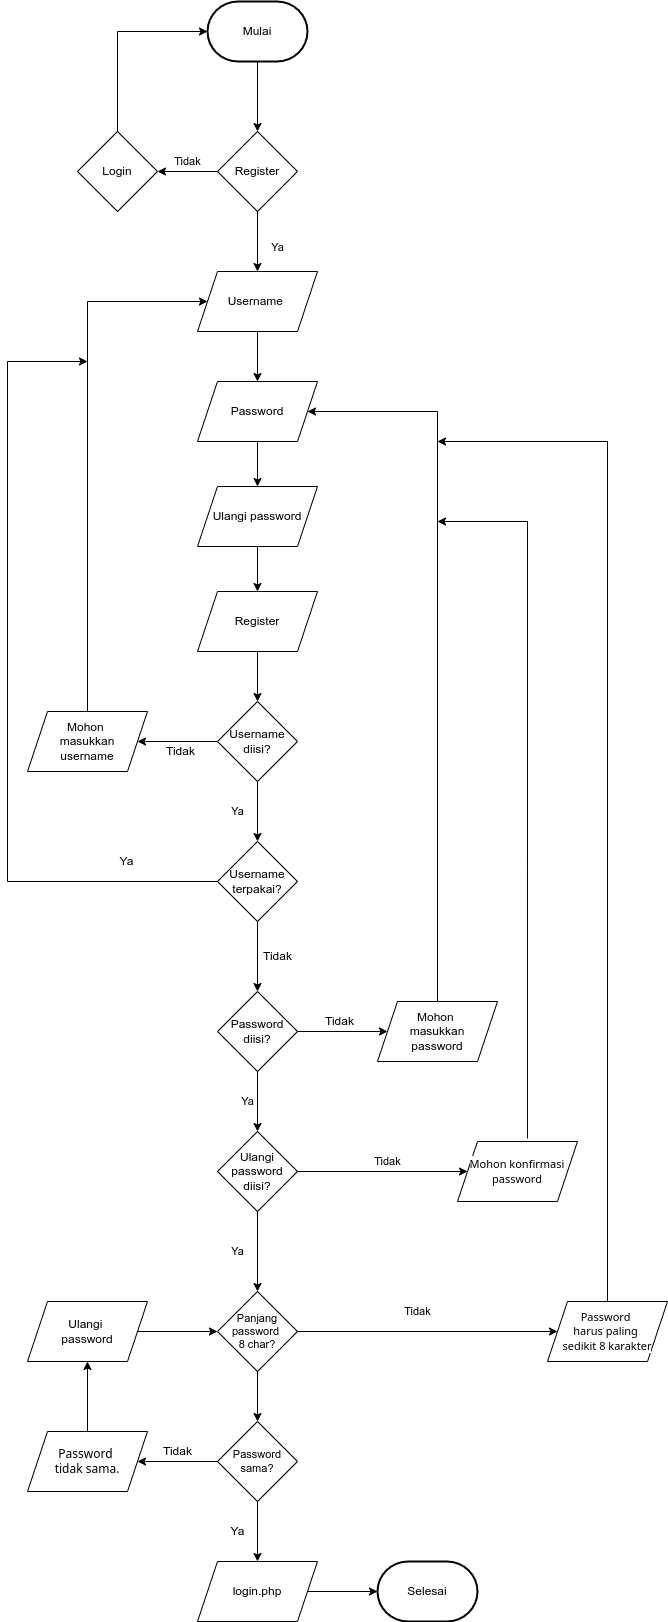

The diagram above was exported from draw.io. Its source (the exported page's mxGraphModel, read from the mxfile embedded in the PNG):
<mxGraphModel dx="868" dy="492" grid="1" gridSize="10" guides="1" tooltips="1" connect="1" arrows="1" fold="1" page="1" pageScale="1" pageWidth="827" pageHeight="1169" math="0" shadow="0">
  <root>
    <mxCell id="0" />
    <mxCell id="1" parent="0" />
    <mxCell id="Emq_Jlfy9IW_yMxWtfbh-1" value="Mulai" style="strokeWidth=2;html=1;shape=mxgraph.flowchart.terminator;whiteSpace=wrap;" parent="1" vertex="1">
      <mxGeometry x="320" y="40" width="100" height="60" as="geometry" />
    </mxCell>
    <mxCell id="Emq_Jlfy9IW_yMxWtfbh-2" value="Register" style="rhombus;whiteSpace=wrap;html=1;" parent="1" vertex="1">
      <mxGeometry x="330" y="170" width="80" height="80" as="geometry" />
    </mxCell>
    <mxCell id="Emq_Jlfy9IW_yMxWtfbh-3" value="Login" style="rhombus;whiteSpace=wrap;html=1;" parent="1" vertex="1">
      <mxGeometry x="190" y="170" width="80" height="80" as="geometry" />
    </mxCell>
    <mxCell id="Emq_Jlfy9IW_yMxWtfbh-4" value="Username&amp;nbsp;" style="shape=parallelogram;perimeter=parallelogramPerimeter;whiteSpace=wrap;html=1;fixedSize=1;" parent="1" vertex="1">
      <mxGeometry x="310" y="310" width="120" height="60" as="geometry" />
    </mxCell>
    <mxCell id="Emq_Jlfy9IW_yMxWtfbh-5" value="" style="endArrow=classic;html=1;rounded=0;exitX=0.5;exitY=1;exitDx=0;exitDy=0;exitPerimeter=0;entryX=0.5;entryY=0;entryDx=0;entryDy=0;" parent="1" source="Emq_Jlfy9IW_yMxWtfbh-1" target="Emq_Jlfy9IW_yMxWtfbh-2" edge="1">
      <mxGeometry width="50" height="50" relative="1" as="geometry">
        <mxPoint x="210" y="310" as="sourcePoint" />
        <mxPoint x="260" y="260" as="targetPoint" />
      </mxGeometry>
    </mxCell>
    <mxCell id="Emq_Jlfy9IW_yMxWtfbh-6" value="Ya" style="endArrow=classic;html=1;rounded=0;exitX=0.5;exitY=1;exitDx=0;exitDy=0;entryX=0.5;entryY=0;entryDx=0;entryDy=0;" parent="1" source="Emq_Jlfy9IW_yMxWtfbh-2" target="Emq_Jlfy9IW_yMxWtfbh-4" edge="1">
      <mxGeometry x="0.2" y="20" width="50" height="50" relative="1" as="geometry">
        <mxPoint x="210" y="310" as="sourcePoint" />
        <mxPoint x="369.99999999999955" y="290" as="targetPoint" />
        <mxPoint as="offset" />
      </mxGeometry>
    </mxCell>
    <mxCell id="Emq_Jlfy9IW_yMxWtfbh-7" value="Tidak" style="endArrow=classic;html=1;rounded=0;exitX=0;exitY=0.5;exitDx=0;exitDy=0;entryX=1;entryY=0.5;entryDx=0;entryDy=0;" parent="1" source="Emq_Jlfy9IW_yMxWtfbh-2" target="Emq_Jlfy9IW_yMxWtfbh-3" edge="1">
      <mxGeometry y="-10" width="50" height="50" relative="1" as="geometry">
        <mxPoint x="210" y="310" as="sourcePoint" />
        <mxPoint x="260" y="260" as="targetPoint" />
        <mxPoint as="offset" />
      </mxGeometry>
    </mxCell>
    <mxCell id="Emq_Jlfy9IW_yMxWtfbh-8" value="" style="endArrow=classic;html=1;rounded=0;exitX=0.5;exitY=0;exitDx=0;exitDy=0;entryX=0;entryY=0.5;entryDx=0;entryDy=0;entryPerimeter=0;" parent="1" source="Emq_Jlfy9IW_yMxWtfbh-3" target="Emq_Jlfy9IW_yMxWtfbh-1" edge="1">
      <mxGeometry width="50" height="50" relative="1" as="geometry">
        <mxPoint x="220" y="220" as="sourcePoint" />
        <mxPoint x="370" y="150" as="targetPoint" />
        <Array as="points">
          <mxPoint x="230" y="70" />
        </Array>
      </mxGeometry>
    </mxCell>
    <mxCell id="Emq_Jlfy9IW_yMxWtfbh-9" value="Password" style="shape=parallelogram;perimeter=parallelogramPerimeter;whiteSpace=wrap;html=1;fixedSize=1;" parent="1" vertex="1">
      <mxGeometry x="310" y="420" width="120" height="60" as="geometry" />
    </mxCell>
    <mxCell id="Emq_Jlfy9IW_yMxWtfbh-10" value="" style="endArrow=classic;html=1;rounded=0;exitX=0.5;exitY=1;exitDx=0;exitDy=0;entryX=0.5;entryY=0;entryDx=0;entryDy=0;" parent="1" source="Emq_Jlfy9IW_yMxWtfbh-4" target="Emq_Jlfy9IW_yMxWtfbh-9" edge="1">
      <mxGeometry width="50" height="50" relative="1" as="geometry">
        <mxPoint x="730" y="410" as="sourcePoint" />
        <mxPoint x="370" y="420" as="targetPoint" />
      </mxGeometry>
    </mxCell>
    <mxCell id="Emq_Jlfy9IW_yMxWtfbh-11" value="Ulangi password" style="shape=parallelogram;perimeter=parallelogramPerimeter;whiteSpace=wrap;html=1;fixedSize=1;" parent="1" vertex="1">
      <mxGeometry x="310" y="525" width="120" height="60" as="geometry" />
    </mxCell>
    <mxCell id="Emq_Jlfy9IW_yMxWtfbh-12" value="" style="endArrow=classic;html=1;rounded=0;exitX=0.5;exitY=1;exitDx=0;exitDy=0;entryX=0.5;entryY=0;entryDx=0;entryDy=0;" parent="1" source="Emq_Jlfy9IW_yMxWtfbh-9" target="Emq_Jlfy9IW_yMxWtfbh-11" edge="1">
      <mxGeometry width="50" height="50" relative="1" as="geometry">
        <mxPoint x="370" y="580" as="sourcePoint" />
        <mxPoint x="370" y="660" as="targetPoint" />
      </mxGeometry>
    </mxCell>
    <mxCell id="Emq_Jlfy9IW_yMxWtfbh-13" value="login.php" style="shape=parallelogram;perimeter=parallelogramPerimeter;whiteSpace=wrap;html=1;fixedSize=1;" parent="1" vertex="1">
      <mxGeometry x="310" y="1600" width="120" height="60" as="geometry" />
    </mxCell>
    <mxCell id="Emq_Jlfy9IW_yMxWtfbh-15" value="Selesai" style="strokeWidth=2;html=1;shape=mxgraph.flowchart.terminator;whiteSpace=wrap;" parent="1" vertex="1">
      <mxGeometry x="490" y="1600" width="100" height="60" as="geometry" />
    </mxCell>
    <mxCell id="Emq_Jlfy9IW_yMxWtfbh-16" value="" style="endArrow=classic;html=1;rounded=0;fontSize=11;exitX=1;exitY=0.5;exitDx=0;exitDy=0;entryX=0;entryY=0.5;entryDx=0;entryDy=0;entryPerimeter=0;" parent="1" source="Emq_Jlfy9IW_yMxWtfbh-13" target="Emq_Jlfy9IW_yMxWtfbh-15" edge="1">
      <mxGeometry width="50" height="50" relative="1" as="geometry">
        <mxPoint x="571" y="1330" as="sourcePoint" />
        <mxPoint x="500" y="1690" as="targetPoint" />
      </mxGeometry>
    </mxCell>
    <mxCell id="Emq_Jlfy9IW_yMxWtfbh-17" value="Panjang password&amp;nbsp;&lt;br&gt;8 char?" style="rhombus;whiteSpace=wrap;html=1;fontSize=11;" parent="1" vertex="1">
      <mxGeometry x="330" y="1330" width="80" height="80" as="geometry" />
    </mxCell>
    <mxCell id="Emq_Jlfy9IW_yMxWtfbh-18" value="" style="endArrow=classic;html=1;rounded=0;fontSize=12;exitX=0.5;exitY=1;exitDx=0;exitDy=0;entryX=0.5;entryY=0;entryDx=0;entryDy=0;" parent="1" source="Emq_Jlfy9IW_yMxWtfbh-11" target="Emq_Jlfy9IW_yMxWtfbh-30" edge="1">
      <mxGeometry width="50" height="50" relative="1" as="geometry">
        <mxPoint x="490" y="860" as="sourcePoint" />
        <mxPoint x="370" y="660" as="targetPoint" />
      </mxGeometry>
    </mxCell>
    <mxCell id="Emq_Jlfy9IW_yMxWtfbh-19" value="&lt;span style=&quot;font-family: system-ui, -apple-system, &amp;quot;Segoe UI&amp;quot;, Roboto, &amp;quot;Helvetica Neue&amp;quot;, Arial, &amp;quot;Noto Sans&amp;quot;, &amp;quot;Liberation Sans&amp;quot;, sans-serif, &amp;quot;Apple Color Emoji&amp;quot;, &amp;quot;Segoe UI Emoji&amp;quot;, &amp;quot;Segoe UI Symbol&amp;quot;, &amp;quot;Noto Color Emoji&amp;quot;; font-size: 11px; text-align: start; background-color: rgb(255, 255, 255);&quot;&gt;Password &lt;br style=&quot;font-size: 11px;&quot;&gt;harus paling &lt;br&gt;sedikit 8 karakter&lt;/span&gt;" style="shape=parallelogram;perimeter=parallelogramPerimeter;whiteSpace=wrap;html=1;fixedSize=1;fontSize=11;" parent="1" vertex="1">
      <mxGeometry x="660" y="1340" width="120" height="60" as="geometry" />
    </mxCell>
    <mxCell id="Emq_Jlfy9IW_yMxWtfbh-20" value="Tidak" style="endArrow=classic;html=1;rounded=0;fontSize=12;entryX=1;entryY=0.5;entryDx=0;entryDy=0;exitX=0;exitY=0.5;exitDx=0;exitDy=0;" parent="1" source="Emq_Jlfy9IW_yMxWtfbh-22" target="Emq_Jlfy9IW_yMxWtfbh-23" edge="1">
      <mxGeometry x="-0.0714" y="10" width="50" height="50" relative="1" as="geometry">
        <mxPoint x="500" y="700" as="sourcePoint" />
        <mxPoint x="530" y="760" as="targetPoint" />
        <mxPoint as="offset" />
      </mxGeometry>
    </mxCell>
    <mxCell id="Emq_Jlfy9IW_yMxWtfbh-22" value="Username diisi?" style="rhombus;whiteSpace=wrap;html=1;" parent="1" vertex="1">
      <mxGeometry x="330" y="740" width="80" height="80" as="geometry" />
    </mxCell>
    <mxCell id="Emq_Jlfy9IW_yMxWtfbh-23" value="Mohon&amp;nbsp;&lt;br&gt;masukkan&lt;br&gt;username" style="shape=parallelogram;perimeter=parallelogramPerimeter;whiteSpace=wrap;html=1;fixedSize=1;" parent="1" vertex="1">
      <mxGeometry x="140" y="750" width="120" height="60" as="geometry" />
    </mxCell>
    <mxCell id="Emq_Jlfy9IW_yMxWtfbh-24" value="" style="endArrow=classic;html=1;rounded=0;exitX=0.5;exitY=0;exitDx=0;exitDy=0;entryX=0;entryY=0.5;entryDx=0;entryDy=0;" parent="1" source="Emq_Jlfy9IW_yMxWtfbh-23" target="Emq_Jlfy9IW_yMxWtfbh-4" edge="1">
      <mxGeometry width="50" height="50" relative="1" as="geometry">
        <mxPoint x="420" y="590" as="sourcePoint" />
        <mxPoint x="370" y="270" as="targetPoint" />
        <Array as="points">
          <mxPoint x="200" y="340" />
        </Array>
      </mxGeometry>
    </mxCell>
    <mxCell id="Emq_Jlfy9IW_yMxWtfbh-25" value="Ya" style="endArrow=classic;html=1;rounded=0;exitX=0.5;exitY=1;exitDx=0;exitDy=0;entryX=0.5;entryY=0;entryDx=0;entryDy=0;" parent="1" source="Emq_Jlfy9IW_yMxWtfbh-22" target="ggdGj7Ngv272-7A3g2zw-19" edge="1">
      <mxGeometry y="-20" width="50" height="50" relative="1" as="geometry">
        <mxPoint x="424" y="830" as="sourcePoint" />
        <mxPoint x="370" y="880" as="targetPoint" />
        <Array as="points" />
        <mxPoint as="offset" />
      </mxGeometry>
    </mxCell>
    <mxCell id="Emq_Jlfy9IW_yMxWtfbh-26" value="Password&lt;br&gt;diisi?" style="rhombus;whiteSpace=wrap;html=1;" parent="1" vertex="1">
      <mxGeometry x="330" y="1030" width="80" height="80" as="geometry" />
    </mxCell>
    <mxCell id="Emq_Jlfy9IW_yMxWtfbh-27" value="" style="endArrow=classic;html=1;rounded=0;fontSize=12;entryX=1;entryY=0.5;entryDx=0;entryDy=0;exitX=0.5;exitY=0;exitDx=0;exitDy=0;" parent="1" source="ggdGj7Ngv272-7A3g2zw-1" target="Emq_Jlfy9IW_yMxWtfbh-9" edge="1">
      <mxGeometry x="-0.3793" y="-30" width="50" height="50" relative="1" as="geometry">
        <mxPoint x="750" y="700" as="sourcePoint" />
        <mxPoint x="430" y="780" as="targetPoint" />
        <mxPoint as="offset" />
        <Array as="points">
          <mxPoint x="550" y="450" />
        </Array>
      </mxGeometry>
    </mxCell>
    <mxCell id="Emq_Jlfy9IW_yMxWtfbh-28" value="Ya" style="endArrow=classic;html=1;rounded=0;entryX=0.5;entryY=0;entryDx=0;entryDy=0;exitX=0.5;exitY=1;exitDx=0;exitDy=0;" parent="1" source="ggdGj7Ngv272-7A3g2zw-5" target="Emq_Jlfy9IW_yMxWtfbh-17" edge="1">
      <mxGeometry y="-20" width="50" height="50" relative="1" as="geometry">
        <mxPoint x="370" y="1260" as="sourcePoint" />
        <mxPoint x="433" y="1240" as="targetPoint" />
        <Array as="points" />
        <mxPoint as="offset" />
      </mxGeometry>
    </mxCell>
    <mxCell id="Emq_Jlfy9IW_yMxWtfbh-29" value="Tidak" style="endArrow=classic;html=1;rounded=0;entryX=0;entryY=0.5;entryDx=0;entryDy=0;exitX=1;exitY=0.5;exitDx=0;exitDy=0;" parent="1" source="Emq_Jlfy9IW_yMxWtfbh-17" target="Emq_Jlfy9IW_yMxWtfbh-19" edge="1">
      <mxGeometry x="-0.0769" y="20" width="50" height="50" relative="1" as="geometry">
        <mxPoint x="380" y="1090" as="sourcePoint" />
        <mxPoint x="380" y="1160" as="targetPoint" />
        <Array as="points" />
        <mxPoint as="offset" />
      </mxGeometry>
    </mxCell>
    <mxCell id="Emq_Jlfy9IW_yMxWtfbh-30" value="Register" style="shape=parallelogram;perimeter=parallelogramPerimeter;whiteSpace=wrap;html=1;fixedSize=1;" parent="1" vertex="1">
      <mxGeometry x="310" y="630" width="120" height="60" as="geometry" />
    </mxCell>
    <mxCell id="Emq_Jlfy9IW_yMxWtfbh-31" value="" style="endArrow=classic;html=1;rounded=0;exitX=0.5;exitY=1;exitDx=0;exitDy=0;entryX=0.5;entryY=0;entryDx=0;entryDy=0;" parent="1" source="Emq_Jlfy9IW_yMxWtfbh-30" target="Emq_Jlfy9IW_yMxWtfbh-22" edge="1">
      <mxGeometry width="50" height="50" relative="1" as="geometry">
        <mxPoint x="400" y="870" as="sourcePoint" />
        <mxPoint x="450" y="820" as="targetPoint" />
      </mxGeometry>
    </mxCell>
    <mxCell id="ggdGj7Ngv272-7A3g2zw-1" value="Mohon&amp;nbsp;&lt;br&gt;masukkan&lt;br&gt;password" style="shape=parallelogram;perimeter=parallelogramPerimeter;whiteSpace=wrap;html=1;fixedSize=1;" parent="1" vertex="1">
      <mxGeometry x="490" y="1040" width="120" height="60" as="geometry" />
    </mxCell>
    <mxCell id="ggdGj7Ngv272-7A3g2zw-2" value="Tidak" style="endArrow=classic;html=1;rounded=0;fontSize=12;entryX=0;entryY=0.5;entryDx=0;entryDy=0;exitX=1;exitY=0.5;exitDx=0;exitDy=0;" parent="1" source="Emq_Jlfy9IW_yMxWtfbh-26" target="ggdGj7Ngv272-7A3g2zw-1" edge="1">
      <mxGeometry x="-0.0714" y="10" width="50" height="50" relative="1" as="geometry">
        <mxPoint x="420" y="1070" as="sourcePoint" />
        <mxPoint x="416" y="1050" as="targetPoint" />
        <mxPoint as="offset" />
      </mxGeometry>
    </mxCell>
    <mxCell id="ggdGj7Ngv272-7A3g2zw-3" value="" style="endArrow=classic;html=1;rounded=0;jumpStyle=none;exitX=0.5;exitY=0;exitDx=0;exitDy=0;" parent="1" source="Emq_Jlfy9IW_yMxWtfbh-19" edge="1">
      <mxGeometry width="50" height="50" relative="1" as="geometry">
        <mxPoint x="670" y="1010" as="sourcePoint" />
        <mxPoint x="550" y="480" as="targetPoint" />
        <Array as="points">
          <mxPoint x="720" y="480" />
        </Array>
      </mxGeometry>
    </mxCell>
    <mxCell id="ggdGj7Ngv272-7A3g2zw-5" value="Ulangi&lt;br&gt;password&lt;br&gt;diisi?" style="rhombus;whiteSpace=wrap;html=1;" parent="1" vertex="1">
      <mxGeometry x="330" y="1170" width="80" height="80" as="geometry" />
    </mxCell>
    <mxCell id="ggdGj7Ngv272-7A3g2zw-7" value="Ya" style="endArrow=classic;html=1;rounded=0;fontSize=11;fontColor=#000000;jumpStyle=none;exitX=0.5;exitY=1;exitDx=0;exitDy=0;entryX=0.5;entryY=0;entryDx=0;entryDy=0;" parent="1" source="Emq_Jlfy9IW_yMxWtfbh-26" target="ggdGj7Ngv272-7A3g2zw-5" edge="1">
      <mxGeometry y="-10" width="50" height="50" relative="1" as="geometry">
        <mxPoint x="400" y="1160" as="sourcePoint" />
        <mxPoint x="450" y="1110" as="targetPoint" />
        <mxPoint as="offset" />
      </mxGeometry>
    </mxCell>
    <mxCell id="ggdGj7Ngv272-7A3g2zw-8" value="&lt;span style=&quot;font-family: system-ui, -apple-system, &amp;quot;Segoe UI&amp;quot;, Roboto, &amp;quot;Helvetica Neue&amp;quot;, Arial, &amp;quot;Noto Sans&amp;quot;, &amp;quot;Liberation Sans&amp;quot;, sans-serif, &amp;quot;Apple Color Emoji&amp;quot;, &amp;quot;Segoe UI Emoji&amp;quot;, &amp;quot;Segoe UI Symbol&amp;quot;, &amp;quot;Noto Color Emoji&amp;quot;; font-style: normal; font-variant-ligatures: normal; font-variant-caps: normal; font-weight: 400; letter-spacing: normal; orphans: 2; text-align: start; text-indent: 0px; text-transform: none; widows: 2; word-spacing: 0px; -webkit-text-stroke-width: 0px; background-color: rgb(255, 255, 255); text-decoration-thickness: initial; text-decoration-style: initial; text-decoration-color: initial; float: none; display: inline !important;&quot;&gt;&lt;font style=&quot;font-size: 11px;&quot;&gt;Mohon konfirmasi password&lt;/font&gt;&lt;/span&gt;" style="shape=parallelogram;perimeter=parallelogramPerimeter;whiteSpace=wrap;html=1;fixedSize=1;fontSize=11;fontColor=#000000;" parent="1" vertex="1">
      <mxGeometry x="570" y="1180" width="120" height="60" as="geometry" />
    </mxCell>
    <mxCell id="ggdGj7Ngv272-7A3g2zw-9" value="Tidak" style="endArrow=classic;html=1;rounded=0;fontSize=11;fontColor=#000000;jumpStyle=none;entryX=0;entryY=0.5;entryDx=0;entryDy=0;exitX=1;exitY=0.5;exitDx=0;exitDy=0;labelBackgroundColor=default;" parent="1" source="ggdGj7Ngv272-7A3g2zw-5" target="ggdGj7Ngv272-7A3g2zw-8" edge="1">
      <mxGeometry x="0.0588" y="10" width="50" height="50" relative="1" as="geometry">
        <mxPoint x="400" y="1270" as="sourcePoint" />
        <mxPoint x="450" y="1220" as="targetPoint" />
        <mxPoint as="offset" />
      </mxGeometry>
    </mxCell>
    <mxCell id="ggdGj7Ngv272-7A3g2zw-10" value="" style="endArrow=classic;html=1;rounded=0;fontSize=11;fontColor=#000000;jumpStyle=none;exitX=0.583;exitY=-0.05;exitDx=0;exitDy=0;exitPerimeter=0;" parent="1" source="ggdGj7Ngv272-7A3g2zw-8" edge="1">
      <mxGeometry width="50" height="50" relative="1" as="geometry">
        <mxPoint x="620" y="1080" as="sourcePoint" />
        <mxPoint x="550" y="560" as="targetPoint" />
        <Array as="points">
          <mxPoint x="640" y="560" />
        </Array>
      </mxGeometry>
    </mxCell>
    <mxCell id="ggdGj7Ngv272-7A3g2zw-11" value="Password sama?" style="rhombus;whiteSpace=wrap;html=1;fontSize=11;fontColor=#000000;" parent="1" vertex="1">
      <mxGeometry x="330" y="1460" width="80" height="80" as="geometry" />
    </mxCell>
    <mxCell id="ggdGj7Ngv272-7A3g2zw-12" value="" style="endArrow=classic;html=1;rounded=0;fontSize=11;fontColor=#000000;jumpStyle=none;exitX=0.5;exitY=1;exitDx=0;exitDy=0;" parent="1" source="Emq_Jlfy9IW_yMxWtfbh-17" target="ggdGj7Ngv272-7A3g2zw-11" edge="1">
      <mxGeometry width="50" height="50" relative="1" as="geometry">
        <mxPoint x="400" y="1580" as="sourcePoint" />
        <mxPoint x="450" y="1530" as="targetPoint" />
      </mxGeometry>
    </mxCell>
    <mxCell id="ggdGj7Ngv272-7A3g2zw-14" value="&lt;span style=&quot;font-family: system-ui, -apple-system, &amp;quot;Segoe UI&amp;quot;, Roboto, &amp;quot;Helvetica Neue&amp;quot;, Arial, &amp;quot;Noto Sans&amp;quot;, &amp;quot;Liberation Sans&amp;quot;, sans-serif, &amp;quot;Apple Color Emoji&amp;quot;, &amp;quot;Segoe UI Emoji&amp;quot;, &amp;quot;Segoe UI Symbol&amp;quot;, &amp;quot;Noto Color Emoji&amp;quot;; font-style: normal; font-variant-ligatures: normal; font-variant-caps: normal; font-weight: 400; letter-spacing: normal; orphans: 2; text-align: start; text-indent: 0px; text-transform: none; widows: 2; word-spacing: 0px; -webkit-text-stroke-width: 0px; background-color: rgb(255, 255, 255); text-decoration-thickness: initial; text-decoration-style: initial; text-decoration-color: initial; float: none; display: inline !important;&quot;&gt;&lt;font style=&quot;font-size: 12px;&quot;&gt;Password &lt;br&gt;tidak sama.&lt;/font&gt;&lt;/span&gt;" style="shape=parallelogram;perimeter=parallelogramPerimeter;whiteSpace=wrap;html=1;fixedSize=1;fontSize=11;fontColor=#000000;" parent="1" vertex="1">
      <mxGeometry x="140" y="1470" width="120" height="60" as="geometry" />
    </mxCell>
    <mxCell id="ggdGj7Ngv272-7A3g2zw-15" value="Tidak" style="endArrow=classic;html=1;rounded=0;fontSize=12;fontColor=#000000;jumpStyle=none;exitX=0;exitY=0.5;exitDx=0;exitDy=0;entryX=1;entryY=0.5;entryDx=0;entryDy=0;" parent="1" source="ggdGj7Ngv272-7A3g2zw-11" target="ggdGj7Ngv272-7A3g2zw-14" edge="1">
      <mxGeometry y="-10" width="50" height="50" relative="1" as="geometry">
        <mxPoint x="400" y="1470" as="sourcePoint" />
        <mxPoint x="450" y="1420" as="targetPoint" />
        <mxPoint as="offset" />
      </mxGeometry>
    </mxCell>
    <mxCell id="ggdGj7Ngv272-7A3g2zw-16" value="Ulangi&amp;nbsp;&lt;br&gt;password" style="shape=parallelogram;perimeter=parallelogramPerimeter;whiteSpace=wrap;html=1;fixedSize=1;fontSize=12;fontColor=#000000;" parent="1" vertex="1">
      <mxGeometry x="140" y="1340" width="120" height="60" as="geometry" />
    </mxCell>
    <mxCell id="ggdGj7Ngv272-7A3g2zw-17" value="" style="endArrow=classic;html=1;rounded=0;fontSize=12;fontColor=#000000;jumpStyle=none;exitX=0.5;exitY=0;exitDx=0;exitDy=0;entryX=0.5;entryY=1;entryDx=0;entryDy=0;" parent="1" source="ggdGj7Ngv272-7A3g2zw-14" target="ggdGj7Ngv272-7A3g2zw-16" edge="1">
      <mxGeometry width="50" height="50" relative="1" as="geometry">
        <mxPoint x="400" y="1520" as="sourcePoint" />
        <mxPoint x="450" y="1470" as="targetPoint" />
      </mxGeometry>
    </mxCell>
    <mxCell id="ggdGj7Ngv272-7A3g2zw-18" value="Ya" style="endArrow=classic;html=1;rounded=0;fontSize=12;fontColor=#000000;jumpStyle=none;exitX=0.5;exitY=1;exitDx=0;exitDy=0;entryX=0.5;entryY=0;entryDx=0;entryDy=0;" parent="1" source="ggdGj7Ngv272-7A3g2zw-11" target="Emq_Jlfy9IW_yMxWtfbh-13" edge="1">
      <mxGeometry y="-20" width="50" height="50" relative="1" as="geometry">
        <mxPoint x="400" y="1570" as="sourcePoint" />
        <mxPoint x="450" y="1520" as="targetPoint" />
        <mxPoint as="offset" />
      </mxGeometry>
    </mxCell>
    <mxCell id="ggdGj7Ngv272-7A3g2zw-19" value="Username terpakai?" style="rhombus;whiteSpace=wrap;html=1;fontSize=12;fontColor=#000000;" parent="1" vertex="1">
      <mxGeometry x="330" y="880" width="80" height="80" as="geometry" />
    </mxCell>
    <mxCell id="ggdGj7Ngv272-7A3g2zw-21" value="Ya" style="endArrow=classic;html=1;rounded=0;fontSize=12;fontColor=#000000;jumpStyle=none;exitX=0;exitY=0.5;exitDx=0;exitDy=0;" parent="1" source="ggdGj7Ngv272-7A3g2zw-19" edge="1">
      <mxGeometry x="-0.7778" y="-20" width="50" height="50" relative="1" as="geometry">
        <mxPoint x="230" y="920" as="sourcePoint" />
        <mxPoint x="200" y="400" as="targetPoint" />
        <Array as="points">
          <mxPoint x="120" y="920" />
          <mxPoint x="120" y="400" />
        </Array>
        <mxPoint x="-1" as="offset" />
      </mxGeometry>
    </mxCell>
    <mxCell id="ggdGj7Ngv272-7A3g2zw-22" value="Tidak" style="endArrow=classic;html=1;rounded=0;fontSize=12;fontColor=#000000;jumpStyle=none;exitX=0.5;exitY=1;exitDx=0;exitDy=0;entryX=0.5;entryY=0;entryDx=0;entryDy=0;" parent="1" source="ggdGj7Ngv272-7A3g2zw-19" target="Emq_Jlfy9IW_yMxWtfbh-26" edge="1">
      <mxGeometry y="20" width="50" height="50" relative="1" as="geometry">
        <mxPoint x="340" y="1070" as="sourcePoint" />
        <mxPoint x="390" y="1020" as="targetPoint" />
        <mxPoint as="offset" />
      </mxGeometry>
    </mxCell>
    <mxCell id="r38_i8mGrBF_nweLyDNP-1" value="" style="endArrow=classic;html=1;rounded=0;labelBackgroundColor=none;fontSize=12;fontColor=#000000;jumpStyle=none;exitX=1;exitY=0.5;exitDx=0;exitDy=0;entryX=0;entryY=0.5;entryDx=0;entryDy=0;" parent="1" source="ggdGj7Ngv272-7A3g2zw-16" target="Emq_Jlfy9IW_yMxWtfbh-17" edge="1">
      <mxGeometry width="50" height="50" relative="1" as="geometry">
        <mxPoint x="330" y="1460" as="sourcePoint" />
        <mxPoint x="380" y="1410" as="targetPoint" />
      </mxGeometry>
    </mxCell>
  </root>
</mxGraphModel>